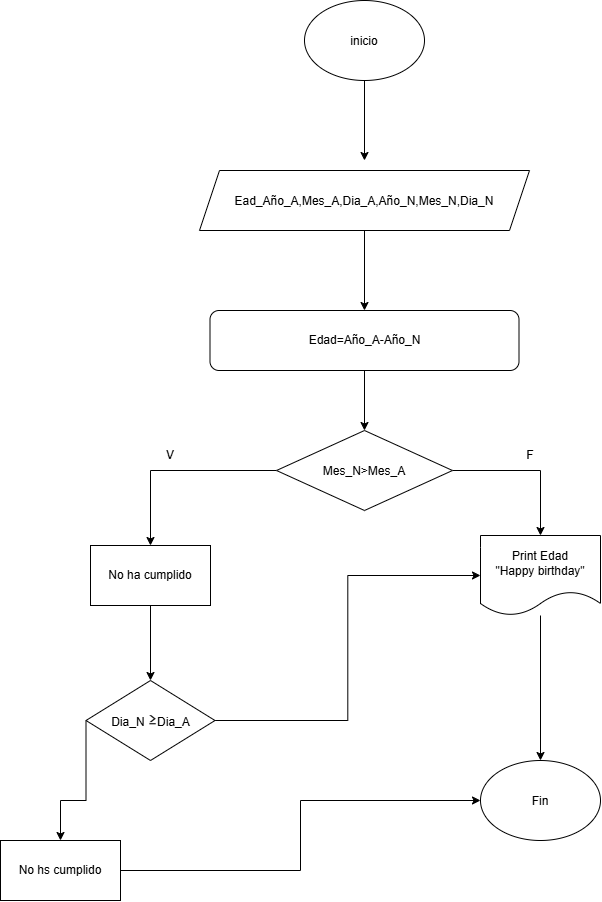

The diagram above was exported from draw.io. Its source (the exported page's mxGraphModel, read from the mxfile embedded in the PNG):
<mxGraphModel dx="1406" dy="780" grid="1" gridSize="10" guides="1" tooltips="1" connect="1" arrows="1" fold="1" page="1" pageScale="1" pageWidth="827" pageHeight="1169" math="0" shadow="0">
  <root>
    <mxCell id="0" />
    <mxCell id="1" parent="0" />
    <mxCell id="XRL3JsRcG3nxaFNl3QYM-2" edge="1" parent="1" source="XRL3JsRcG3nxaFNl3QYM-1" style="edgeStyle=orthogonalEdgeStyle;rounded=0;orthogonalLoop=1;jettySize=auto;html=1;">
      <mxGeometry relative="1" as="geometry">
        <mxPoint x="414" y="170" as="targetPoint" />
      </mxGeometry>
    </mxCell>
    <mxCell id="XRL3JsRcG3nxaFNl3QYM-1" parent="1" style="ellipse;whiteSpace=wrap;html=1;shapeInside=1;" value="inicio" vertex="1">
      <mxGeometry height="80" width="120" x="354" y="10" as="geometry" />
    </mxCell>
    <mxCell id="XRL3JsRcG3nxaFNl3QYM-4" edge="1" parent="1" source="XRL3JsRcG3nxaFNl3QYM-3" style="edgeStyle=orthogonalEdgeStyle;rounded=0;orthogonalLoop=1;jettySize=auto;html=1;">
      <mxGeometry relative="1" as="geometry">
        <mxPoint x="414" y="320" as="targetPoint" />
      </mxGeometry>
    </mxCell>
    <mxCell id="XRL3JsRcG3nxaFNl3QYM-3" parent="1" style="shape=parallelogram;perimeter=parallelogramPerimeter;whiteSpace=wrap;html=1;shapeInside=1;fixedSize=1;" value="Ead_Año_A,Mes_A,Dia_A,Año_N,Mes_N,Dia_N" vertex="1">
      <mxGeometry height="60" width="330" x="249" y="180" as="geometry" />
    </mxCell>
    <mxCell id="XRL3JsRcG3nxaFNl3QYM-6" edge="1" parent="1" source="XRL3JsRcG3nxaFNl3QYM-5" style="edgeStyle=orthogonalEdgeStyle;rounded=0;orthogonalLoop=1;jettySize=auto;html=1;" target="XRL3JsRcG3nxaFNl3QYM-7">
      <mxGeometry relative="1" as="geometry">
        <mxPoint x="414" y="460" as="targetPoint" />
      </mxGeometry>
    </mxCell>
    <mxCell id="XRL3JsRcG3nxaFNl3QYM-5" parent="1" style="rounded=1;whiteSpace=wrap;html=1;" value="Edad=Año_A-Año_N" vertex="1">
      <mxGeometry height="60" width="309" x="259.5" y="320" as="geometry" />
    </mxCell>
    <mxCell id="XRL3JsRcG3nxaFNl3QYM-9" edge="1" parent="1" source="XRL3JsRcG3nxaFNl3QYM-7" style="edgeStyle=orthogonalEdgeStyle;rounded=0;orthogonalLoop=1;jettySize=auto;html=1;" target="XRL3JsRcG3nxaFNl3QYM-10">
      <mxGeometry relative="1" as="geometry">
        <mxPoint x="600" y="530" as="targetPoint" />
      </mxGeometry>
    </mxCell>
    <mxCell id="XRL3JsRcG3nxaFNl3QYM-16" edge="1" parent="1" source="XRL3JsRcG3nxaFNl3QYM-7" style="edgeStyle=orthogonalEdgeStyle;rounded=0;orthogonalLoop=1;jettySize=auto;html=1;entryX=0.5;entryY=0;entryDx=0;entryDy=0;" target="XRL3JsRcG3nxaFNl3QYM-15">
      <mxGeometry relative="1" as="geometry" />
    </mxCell>
    <mxCell id="XRL3JsRcG3nxaFNl3QYM-7" parent="1" style="rhombus;whiteSpace=wrap;html=1;shapeInside=1;" value="Mes_N&amp;gt;Mes_A" vertex="1">
      <mxGeometry height="80" width="176" x="326" y="440" as="geometry" />
    </mxCell>
    <mxCell id="XRL3JsRcG3nxaFNl3QYM-13" edge="1" parent="1" source="XRL3JsRcG3nxaFNl3QYM-10" style="edgeStyle=orthogonalEdgeStyle;rounded=0;orthogonalLoop=1;jettySize=auto;html=1;entryX=0.5;entryY=0;entryDx=0;entryDy=0;" target="XRL3JsRcG3nxaFNl3QYM-12">
      <mxGeometry relative="1" as="geometry" />
    </mxCell>
    <mxCell id="XRL3JsRcG3nxaFNl3QYM-10" parent="1" style="shape=document;whiteSpace=wrap;html=1;boundedLbl=1;" value="Print Edad&lt;div&gt;&quot;Happy birthday&quot;&lt;/div&gt;" vertex="1">
      <mxGeometry height="80" width="120" x="530" y="545" as="geometry" />
    </mxCell>
    <mxCell id="XRL3JsRcG3nxaFNl3QYM-12" parent="1" style="ellipse;whiteSpace=wrap;html=1;shapeInside=1;" value="Fin" vertex="1">
      <mxGeometry height="80" width="120" x="530" y="770" as="geometry" />
    </mxCell>
    <mxCell id="XRL3JsRcG3nxaFNl3QYM-20" edge="1" parent="1" source="XRL3JsRcG3nxaFNl3QYM-15" style="edgeStyle=orthogonalEdgeStyle;rounded=0;orthogonalLoop=1;jettySize=auto;html=1;entryX=0.5;entryY=0;entryDx=0;entryDy=0;" target="XRL3JsRcG3nxaFNl3QYM-19">
      <mxGeometry relative="1" as="geometry" />
    </mxCell>
    <mxCell id="XRL3JsRcG3nxaFNl3QYM-15" parent="1" style="rounded=0;whiteSpace=wrap;html=1;" value="No ha cumplido" vertex="1">
      <mxGeometry height="60" width="120" x="140" y="555" as="geometry" />
    </mxCell>
    <mxCell id="XRL3JsRcG3nxaFNl3QYM-17" parent="1" style="text;html=1;whiteSpace=wrap;strokeColor=none;fillColor=none;align=center;verticalAlign=middle;rounded=0;" value="F" vertex="1">
      <mxGeometry height="30" width="60" x="550" y="450" as="geometry" />
    </mxCell>
    <mxCell id="XRL3JsRcG3nxaFNl3QYM-18" parent="1" style="text;html=1;whiteSpace=wrap;strokeColor=none;fillColor=none;align=center;verticalAlign=middle;rounded=0;" value="V" vertex="1">
      <mxGeometry height="30" width="60" x="190" y="450" as="geometry" />
    </mxCell>
    <mxCell id="XRL3JsRcG3nxaFNl3QYM-21" edge="1" parent="1" source="XRL3JsRcG3nxaFNl3QYM-19" style="edgeStyle=orthogonalEdgeStyle;rounded=0;orthogonalLoop=1;jettySize=auto;html=1;entryX=0;entryY=0.5;entryDx=0;entryDy=0;" target="XRL3JsRcG3nxaFNl3QYM-10">
      <mxGeometry relative="1" as="geometry" />
    </mxCell>
    <mxCell id="XRL3JsRcG3nxaFNl3QYM-24" edge="1" parent="1" source="XRL3JsRcG3nxaFNl3QYM-19" style="edgeStyle=orthogonalEdgeStyle;rounded=0;orthogonalLoop=1;jettySize=auto;html=1;" target="XRL3JsRcG3nxaFNl3QYM-23">
      <mxGeometry relative="1" as="geometry">
        <Array as="points">
          <mxPoint x="135.5" y="810" />
          <mxPoint x="110" y="810" />
        </Array>
        <mxPoint x="135.5" y="732.7906976744187" as="sourcePoint" />
        <mxPoint x="105.5" y="850" as="targetPoint" />
      </mxGeometry>
    </mxCell>
    <mxCell id="XRL3JsRcG3nxaFNl3QYM-19" parent="1" style="rhombus;whiteSpace=wrap;html=1;shapeInside=1;" value="Dia_N&amp;nbsp;&lt;span style=&quot;background-color: rgb(255, 255, 255); color: rgb(24, 24, 24); font-family: Poppins, sans-serif; font-size: 18px; text-align: start;&quot;&gt;≥&lt;/span&gt;&lt;span style=&quot;background-color: transparent; color: light-dark(rgb(0, 0, 0), rgb(255, 255, 255));&quot;&gt;Dia_A&lt;/span&gt;" vertex="1">
      <mxGeometry height="80" width="129" x="135.5" y="690" as="geometry" />
    </mxCell>
    <mxCell id="XRL3JsRcG3nxaFNl3QYM-25" edge="1" parent="1" source="XRL3JsRcG3nxaFNl3QYM-23" style="edgeStyle=orthogonalEdgeStyle;rounded=0;orthogonalLoop=1;jettySize=auto;html=1;" target="XRL3JsRcG3nxaFNl3QYM-12">
      <mxGeometry relative="1" as="geometry" />
    </mxCell>
    <mxCell id="XRL3JsRcG3nxaFNl3QYM-23" parent="1" style="rounded=0;whiteSpace=wrap;html=1;" value="No hs cumplido" vertex="1">
      <mxGeometry height="60" width="120" x="50" y="850" as="geometry" />
    </mxCell>
  </root>
</mxGraphModel>